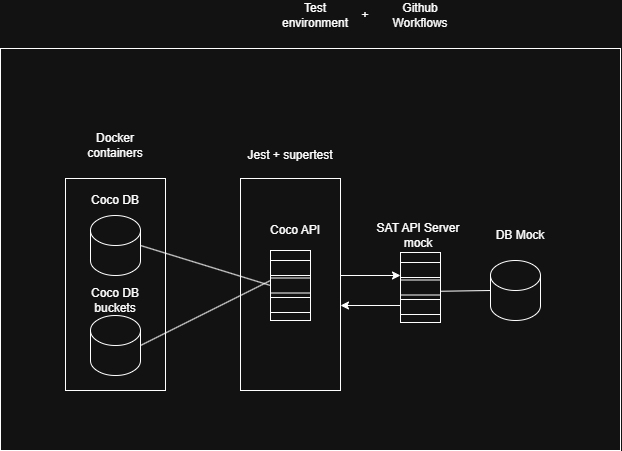

The diagram above was exported from draw.io. Its source (the exported page's mxGraphModel, read from the mxfile embedded in the PNG):
<mxGraphModel dx="1081" dy="666" grid="1" gridSize="10" guides="1" tooltips="1" connect="1" arrows="1" fold="1" page="1" pageScale="1" pageWidth="850" pageHeight="1100" math="0" shadow="0">
  <root>
    <mxCell id="0" />
    <mxCell id="1" parent="0" />
    <mxCell id="sYK00Catg_3m5gwH4ZIq-26" parent="1" style="rounded=0;whiteSpace=wrap;html=1;" value="" vertex="1">
      <mxGeometry height="402" width="620" x="40" y="108" as="geometry" />
    </mxCell>
    <mxCell id="sYK00Catg_3m5gwH4ZIq-24" parent="1" style="rounded=0;whiteSpace=wrap;html=1;" value="" vertex="1">
      <mxGeometry height="212" width="100" x="105" y="238" as="geometry" />
    </mxCell>
    <mxCell id="sYK00Catg_3m5gwH4ZIq-15" parent="1" style="rounded=0;whiteSpace=wrap;html=1;" value="" vertex="1">
      <mxGeometry height="212" width="100" x="280" y="238" as="geometry" />
    </mxCell>
    <mxCell id="sYK00Catg_3m5gwH4ZIq-2" parent="1" style="shape=cylinder3;whiteSpace=wrap;html=1;boundedLbl=1;backgroundOutline=1;size=15;" value="" vertex="1">
      <mxGeometry height="60" width="50" x="130" y="275" as="geometry" />
    </mxCell>
    <mxCell id="sYK00Catg_3m5gwH4ZIq-6" parent="1" style="shape=cylinder3;whiteSpace=wrap;html=1;boundedLbl=1;backgroundOutline=1;size=15;" value="" vertex="1">
      <mxGeometry height="60" width="50" x="530" y="320" as="geometry" />
    </mxCell>
    <mxCell id="sYK00Catg_3m5gwH4ZIq-7" edge="1" parent="1" source="sYK00Catg_3m5gwH4ZIq-33" style="endArrow=none;html=1;rounded=0;exitX=1;exitY=0.75;exitDx=0;exitDy=0;entryX=0;entryY=0.5;entryDx=0;entryDy=0;entryPerimeter=0;" target="sYK00Catg_3m5gwH4ZIq-6" value="">
      <mxGeometry height="50" relative="1" width="50" as="geometry">
        <mxPoint x="500" y="350" as="sourcePoint" />
        <mxPoint x="480" y="430" as="targetPoint" />
      </mxGeometry>
    </mxCell>
    <mxCell id="sYK00Catg_3m5gwH4ZIq-10" edge="1" parent="1" style="endArrow=classic;html=1;rounded=0;exitX=1;exitY=0.25;exitDx=0;exitDy=0;entryX=0;entryY=0.25;entryDx=0;entryDy=0;" value="">
      <mxGeometry height="50" relative="1" width="50" as="geometry">
        <mxPoint x="380" y="335" as="sourcePoint" />
        <mxPoint x="440" y="335" as="targetPoint" />
      </mxGeometry>
    </mxCell>
    <mxCell id="sYK00Catg_3m5gwH4ZIq-11" edge="1" parent="1" style="endArrow=classic;html=1;rounded=0;exitX=0;exitY=0.75;exitDx=0;exitDy=0;entryX=1;entryY=0.75;entryDx=0;entryDy=0;" value="">
      <mxGeometry height="50" relative="1" width="50" as="geometry">
        <mxPoint x="440" y="365" as="sourcePoint" />
        <mxPoint x="380" y="365" as="targetPoint" />
      </mxGeometry>
    </mxCell>
    <mxCell id="sYK00Catg_3m5gwH4ZIq-12" parent="1" style="text;html=1;whiteSpace=wrap;strokeColor=none;fillColor=none;align=center;verticalAlign=middle;rounded=0;" value="DB Mock" vertex="1">
      <mxGeometry height="30" width="60" x="530" y="280" as="geometry" />
    </mxCell>
    <mxCell id="sYK00Catg_3m5gwH4ZIq-13" parent="1" style="text;html=1;whiteSpace=wrap;strokeColor=none;fillColor=none;align=center;verticalAlign=middle;rounded=0;" value="SAT API Server mock" vertex="1">
      <mxGeometry height="30" width="90" x="413" y="280" as="geometry" />
    </mxCell>
    <mxCell id="sYK00Catg_3m5gwH4ZIq-17" parent="1" style="text;html=1;whiteSpace=wrap;strokeColor=none;fillColor=none;align=center;verticalAlign=middle;rounded=0;" value="Coco DB" vertex="1">
      <mxGeometry height="30" width="90" x="110" y="245" as="geometry" />
    </mxCell>
    <mxCell id="sYK00Catg_3m5gwH4ZIq-18" parent="1" style="shape=cylinder3;whiteSpace=wrap;html=1;boundedLbl=1;backgroundOutline=1;size=15;" value="" vertex="1">
      <mxGeometry height="60" width="50" x="130" y="375" as="geometry" />
    </mxCell>
    <mxCell id="sYK00Catg_3m5gwH4ZIq-19" parent="1" style="text;html=1;whiteSpace=wrap;strokeColor=none;fillColor=none;align=center;verticalAlign=middle;rounded=0;" value="Coco DB buckets" vertex="1">
      <mxGeometry height="30" width="90" x="110" y="345" as="geometry" />
    </mxCell>
    <mxCell id="sYK00Catg_3m5gwH4ZIq-20" edge="1" parent="1" source="sYK00Catg_3m5gwH4ZIq-18" style="endArrow=none;html=1;rounded=0;exitX=1;exitY=0.5;exitDx=0;exitDy=0;exitPerimeter=0;" value="">
      <mxGeometry height="50" relative="1" width="50" as="geometry">
        <mxPoint x="270" y="510" as="sourcePoint" />
        <mxPoint x="310" y="340" as="targetPoint" />
      </mxGeometry>
    </mxCell>
    <mxCell id="sYK00Catg_3m5gwH4ZIq-8" edge="1" parent="1" source="sYK00Catg_3m5gwH4ZIq-2" style="endArrow=none;html=1;rounded=0;exitX=1;exitY=0.5;exitDx=0;exitDy=0;exitPerimeter=0;" value="">
      <mxGeometry height="50" relative="1" width="50" as="geometry">
        <mxPoint x="235" y="520" as="sourcePoint" />
        <mxPoint x="310" y="345" as="targetPoint" />
      </mxGeometry>
    </mxCell>
    <mxCell id="sYK00Catg_3m5gwH4ZIq-21" parent="1" style="text;html=1;whiteSpace=wrap;strokeColor=none;fillColor=none;align=center;verticalAlign=middle;rounded=0;" value="Coco API" vertex="1">
      <mxGeometry height="30" width="90" x="290" y="275" as="geometry" />
    </mxCell>
    <mxCell id="sYK00Catg_3m5gwH4ZIq-22" parent="1" style="text;html=1;whiteSpace=wrap;strokeColor=none;fillColor=none;align=center;verticalAlign=middle;rounded=0;" value="Test environment" vertex="1">
      <mxGeometry height="30" width="90" x="310" y="60" as="geometry" />
    </mxCell>
    <mxCell id="sYK00Catg_3m5gwH4ZIq-23" parent="1" style="text;html=1;whiteSpace=wrap;strokeColor=none;fillColor=none;align=center;verticalAlign=middle;rounded=0;" value="Jest + supertest" vertex="1">
      <mxGeometry height="30" width="90" x="285" y="200" as="geometry" />
    </mxCell>
    <mxCell id="sYK00Catg_3m5gwH4ZIq-25" parent="1" style="text;html=1;whiteSpace=wrap;strokeColor=none;fillColor=none;align=center;verticalAlign=middle;rounded=0;" value="Docker containers" vertex="1">
      <mxGeometry height="30" width="90" x="110" y="190" as="geometry" />
    </mxCell>
    <mxCell id="sYK00Catg_3m5gwH4ZIq-27" parent="1" style="rounded=0;whiteSpace=wrap;html=1;" value="" vertex="1">
      <mxGeometry height="70" width="40" x="310" y="310" as="geometry" />
    </mxCell>
    <mxCell id="sYK00Catg_3m5gwH4ZIq-28" parent="1" style="rounded=0;whiteSpace=wrap;html=1;" value="" vertex="1">
      <mxGeometry height="15" width="40" x="310" y="320" as="geometry" />
    </mxCell>
    <mxCell id="sYK00Catg_3m5gwH4ZIq-29" parent="1" style="rounded=0;whiteSpace=wrap;html=1;" value="" vertex="1">
      <mxGeometry height="15" width="40" x="310" y="337.5" as="geometry" />
    </mxCell>
    <mxCell id="sYK00Catg_3m5gwH4ZIq-30" parent="1" style="rounded=0;whiteSpace=wrap;html=1;" value="" vertex="1">
      <mxGeometry height="15" width="40" x="310" y="357" as="geometry" />
    </mxCell>
    <mxCell id="sYK00Catg_3m5gwH4ZIq-31" parent="1" style="rounded=0;whiteSpace=wrap;html=1;" value="" vertex="1">
      <mxGeometry height="70" width="40" x="440" y="312" as="geometry" />
    </mxCell>
    <mxCell id="sYK00Catg_3m5gwH4ZIq-32" parent="1" style="rounded=0;whiteSpace=wrap;html=1;" value="" vertex="1">
      <mxGeometry height="15" width="40" x="440" y="322" as="geometry" />
    </mxCell>
    <mxCell id="sYK00Catg_3m5gwH4ZIq-33" parent="1" style="rounded=0;whiteSpace=wrap;html=1;" value="" vertex="1">
      <mxGeometry height="15" width="40" x="440" y="339.5" as="geometry" />
    </mxCell>
    <mxCell id="sYK00Catg_3m5gwH4ZIq-34" parent="1" style="rounded=0;whiteSpace=wrap;html=1;" value="" vertex="1">
      <mxGeometry height="15" width="40" x="440" y="359" as="geometry" />
    </mxCell>
    <mxCell id="sYK00Catg_3m5gwH4ZIq-35" parent="1" style="text;html=1;whiteSpace=wrap;strokeColor=none;fillColor=none;align=center;verticalAlign=middle;rounded=0;" value="Github Workflows" vertex="1">
      <mxGeometry height="30" width="90" x="415" y="60" as="geometry" />
    </mxCell>
    <mxCell id="sYK00Catg_3m5gwH4ZIq-36" parent="1" style="text;html=1;whiteSpace=wrap;strokeColor=none;fillColor=none;align=center;verticalAlign=middle;rounded=0;" value="+" vertex="1">
      <mxGeometry height="30" width="90" x="360" y="60" as="geometry" />
    </mxCell>
  </root>
</mxGraphModel>